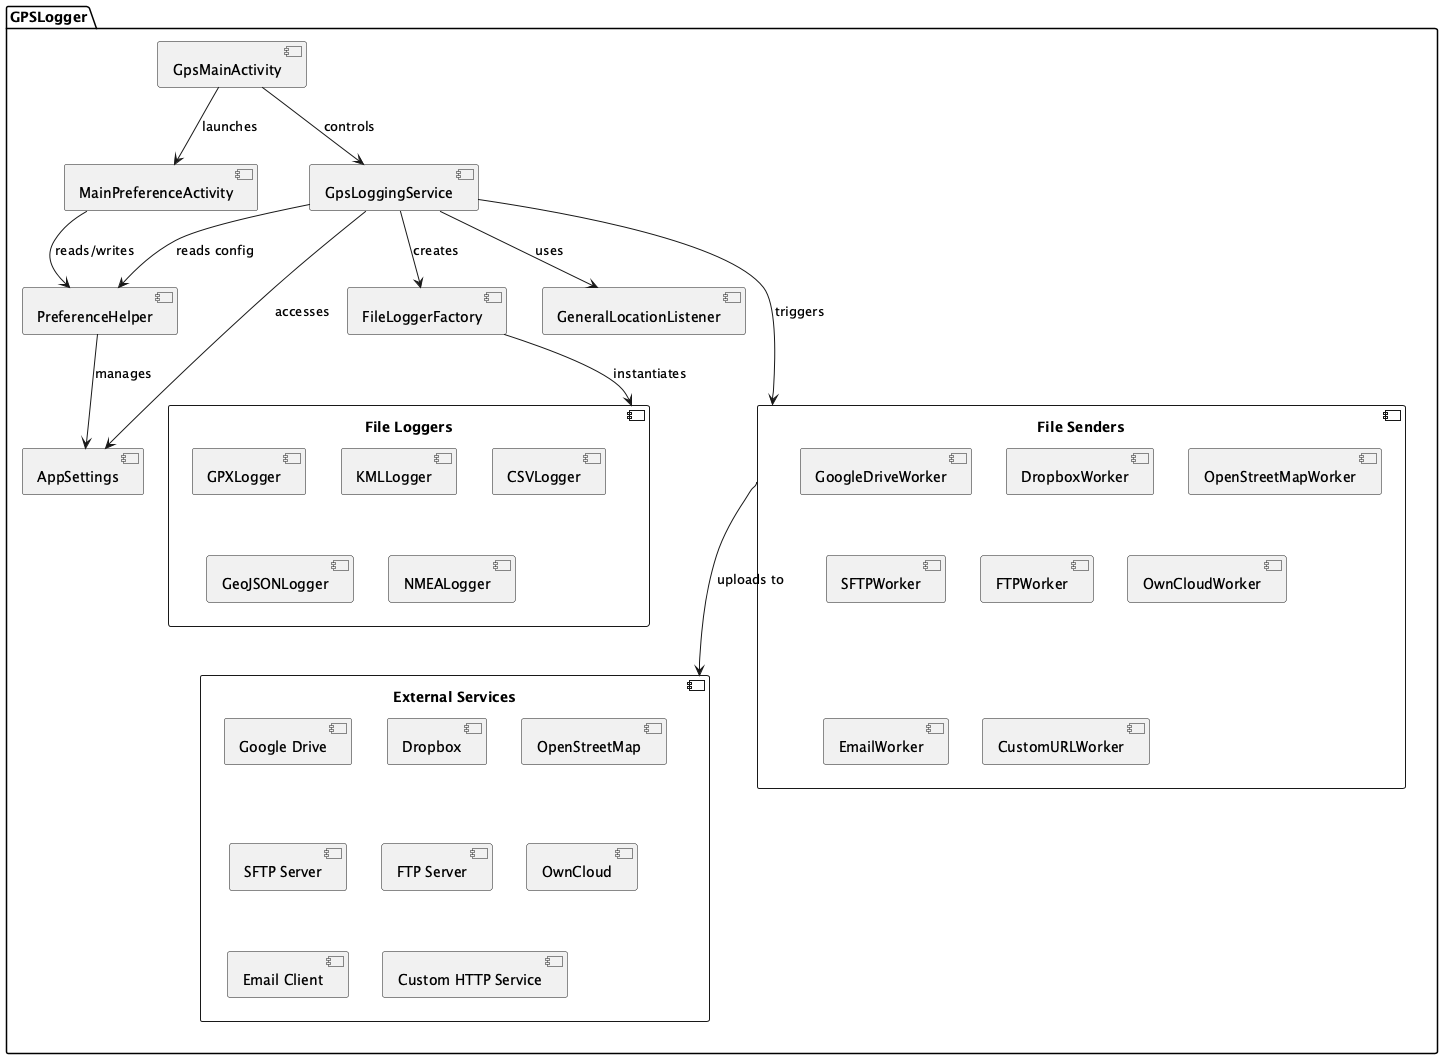

The diagram above was rendered by PlantUML. Its source (embedded in the PNG):
@startuml mendhak_gpslogger

package "GPSLogger" {
    [GpsMainActivity] as MainActivity
    [MainPreferenceActivity] as Preferences
    [GpsLoggingService] as LoggingService
    [GeneralLocationListener] as LocationListener
    [FileLoggerFactory] as LoggerFactory
    [PreferenceHelper] as Settings
    [AppSettings] as AppConfig

    component "File Loggers" as Loggers {
        [GPXLogger]
        [KMLLogger]
        [CSVLogger]
        [GeoJSONLogger]
        [NMEALogger]
    }

    component "File Senders" as Senders {
        [GoogleDriveWorker]
        [DropboxWorker]
        [OpenStreetMapWorker]
        [SFTPWorker]
        [FTPWorker]
        [OwnCloudWorker]
        [EmailWorker]
        [CustomURLWorker]
    }

    component "External Services" as External {
        [Google Drive]
        [Dropbox]
        [OpenStreetMap]
        [SFTP Server]
        [FTP Server]
        [OwnCloud]
        [Email Client]
        [Custom HTTP Service]
    }
}

MainActivity --> LoggingService : controls
MainActivity --> Preferences : launches
Preferences --> Settings : reads/writes
LoggingService --> LocationListener : uses
LoggingService --> LoggerFactory : creates
LoggerFactory --> Loggers : instantiates
LoggingService --> Senders : triggers
Senders --> External : uploads to
LoggingService --> Settings : reads config
LoggingService --> AppConfig : accesses
Settings --> AppConfig : manages

@enduml